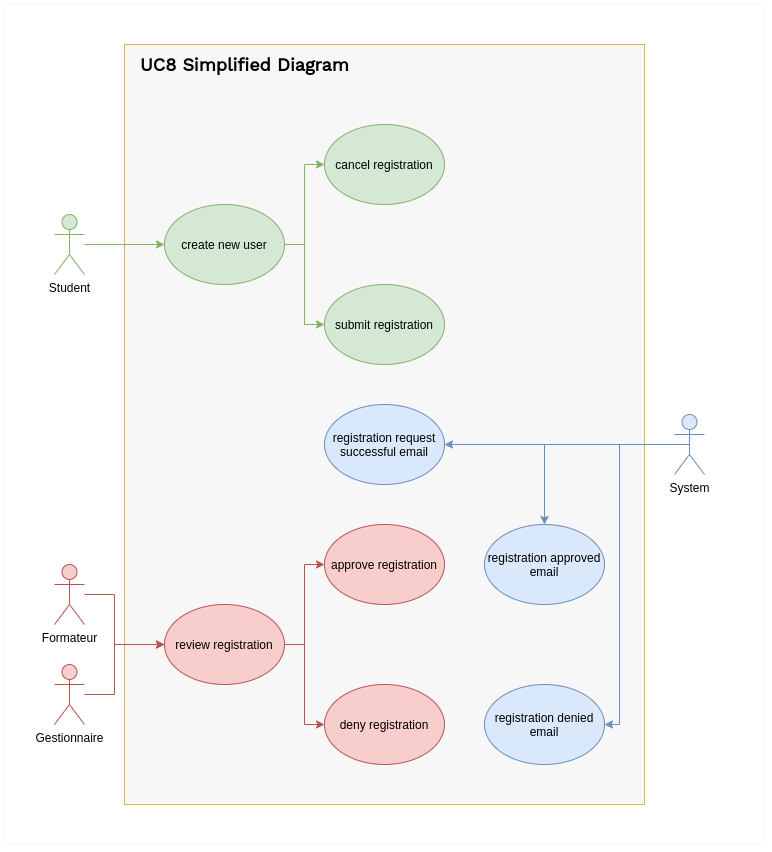

The diagram above was exported from draw.io. Its source (the exported page's mxGraphModel, read from the mxfile embedded in the PNG):
<mxGraphModel dx="1185" dy="709" grid="1" gridSize="10" guides="1" tooltips="1" connect="1" arrows="1" fold="1" page="1" pageScale="1" pageWidth="850" pageHeight="1100" math="0" shadow="0">
  <root>
    <mxCell id="0" />
    <mxCell id="1" parent="0" />
    <mxCell id="pqHwzOWwCHL-ZDR6NLF9-65" value="" style="whiteSpace=wrap;html=1;fontStyle=1;strokeColor=#F7F7F7;" vertex="1" parent="1">
      <mxGeometry x="80" y="160" width="760" height="840" as="geometry" />
    </mxCell>
    <mxCell id="pqHwzOWwCHL-ZDR6NLF9-63" value="" style="whiteSpace=wrap;html=1;strokeColor=#d6b656;fillColor=#F7F7F7;" vertex="1" parent="1">
      <mxGeometry x="200" y="200" width="520" height="760" as="geometry" />
    </mxCell>
    <mxCell id="pqHwzOWwCHL-ZDR6NLF9-37" style="edgeStyle=orthogonalEdgeStyle;rounded=0;orthogonalLoop=1;jettySize=auto;html=1;fillColor=#d5e8d4;strokeColor=#82b366;" edge="1" parent="1" source="pqHwzOWwCHL-ZDR6NLF9-9" target="pqHwzOWwCHL-ZDR6NLF9-32">
      <mxGeometry relative="1" as="geometry" />
    </mxCell>
    <mxCell id="pqHwzOWwCHL-ZDR6NLF9-9" value="Student" style="shape=umlActor;verticalLabelPosition=bottom;verticalAlign=top;html=1;outlineConnect=0;fillColor=#d5e8d4;strokeColor=#82b366;" vertex="1" parent="1">
      <mxGeometry x="130" y="370" width="30" height="60" as="geometry" />
    </mxCell>
    <mxCell id="pqHwzOWwCHL-ZDR6NLF9-42" style="edgeStyle=orthogonalEdgeStyle;rounded=0;orthogonalLoop=1;jettySize=auto;html=1;fillColor=#f8cecc;strokeColor=#b85450;" edge="1" parent="1" source="pqHwzOWwCHL-ZDR6NLF9-11" target="pqHwzOWwCHL-ZDR6NLF9-41">
      <mxGeometry relative="1" as="geometry">
        <Array as="points">
          <mxPoint x="190" y="750" />
          <mxPoint x="190" y="800" />
        </Array>
      </mxGeometry>
    </mxCell>
    <mxCell id="pqHwzOWwCHL-ZDR6NLF9-11" value="Formateur" style="shape=umlActor;verticalLabelPosition=bottom;verticalAlign=top;html=1;outlineConnect=0;fillColor=#f8cecc;strokeColor=#b85450;" vertex="1" parent="1">
      <mxGeometry x="130" y="720" width="30" height="60" as="geometry" />
    </mxCell>
    <mxCell id="pqHwzOWwCHL-ZDR6NLF9-43" style="edgeStyle=orthogonalEdgeStyle;rounded=0;orthogonalLoop=1;jettySize=auto;html=1;fillColor=#f8cecc;strokeColor=#b85450;" edge="1" parent="1" source="pqHwzOWwCHL-ZDR6NLF9-14" target="pqHwzOWwCHL-ZDR6NLF9-41">
      <mxGeometry relative="1" as="geometry">
        <Array as="points">
          <mxPoint x="190" y="850" />
          <mxPoint x="190" y="800" />
        </Array>
      </mxGeometry>
    </mxCell>
    <mxCell id="pqHwzOWwCHL-ZDR6NLF9-14" value="Gestionnaire" style="shape=umlActor;verticalLabelPosition=bottom;verticalAlign=top;html=1;outlineConnect=0;fillColor=#f8cecc;strokeColor=#b85450;" vertex="1" parent="1">
      <mxGeometry x="130" y="820" width="30" height="60" as="geometry" />
    </mxCell>
    <mxCell id="pqHwzOWwCHL-ZDR6NLF9-46" style="edgeStyle=orthogonalEdgeStyle;rounded=0;orthogonalLoop=1;jettySize=auto;html=1;fillColor=#d5e8d4;strokeColor=#82b366;" edge="1" parent="1" source="pqHwzOWwCHL-ZDR6NLF9-32" target="pqHwzOWwCHL-ZDR6NLF9-45">
      <mxGeometry relative="1" as="geometry" />
    </mxCell>
    <mxCell id="pqHwzOWwCHL-ZDR6NLF9-48" style="edgeStyle=orthogonalEdgeStyle;rounded=0;orthogonalLoop=1;jettySize=auto;html=1;fillColor=#d5e8d4;strokeColor=#82b366;" edge="1" parent="1" source="pqHwzOWwCHL-ZDR6NLF9-32" target="pqHwzOWwCHL-ZDR6NLF9-47">
      <mxGeometry relative="1" as="geometry" />
    </mxCell>
    <mxCell id="pqHwzOWwCHL-ZDR6NLF9-32" value="create new user" style="ellipse;whiteSpace=wrap;html=1;fillColor=#d5e8d4;strokeColor=#82b366;" vertex="1" parent="1">
      <mxGeometry x="240" y="360" width="120" height="80" as="geometry" />
    </mxCell>
    <mxCell id="pqHwzOWwCHL-ZDR6NLF9-50" style="edgeStyle=orthogonalEdgeStyle;rounded=0;orthogonalLoop=1;jettySize=auto;html=1;fillColor=#f8cecc;strokeColor=#b85450;" edge="1" parent="1" source="pqHwzOWwCHL-ZDR6NLF9-41" target="pqHwzOWwCHL-ZDR6NLF9-49">
      <mxGeometry relative="1" as="geometry" />
    </mxCell>
    <mxCell id="pqHwzOWwCHL-ZDR6NLF9-52" style="edgeStyle=orthogonalEdgeStyle;rounded=0;orthogonalLoop=1;jettySize=auto;html=1;fillColor=#f8cecc;strokeColor=#b85450;" edge="1" parent="1" source="pqHwzOWwCHL-ZDR6NLF9-41" target="pqHwzOWwCHL-ZDR6NLF9-51">
      <mxGeometry relative="1" as="geometry" />
    </mxCell>
    <mxCell id="pqHwzOWwCHL-ZDR6NLF9-41" value="review registration" style="ellipse;whiteSpace=wrap;html=1;fillColor=#f8cecc;strokeColor=#b85450;" vertex="1" parent="1">
      <mxGeometry x="240" y="760" width="120" height="80" as="geometry" />
    </mxCell>
    <mxCell id="pqHwzOWwCHL-ZDR6NLF9-45" value="cancel registration" style="ellipse;whiteSpace=wrap;html=1;fillColor=#d5e8d4;strokeColor=#82b366;" vertex="1" parent="1">
      <mxGeometry x="400" y="280" width="120" height="80" as="geometry" />
    </mxCell>
    <mxCell id="pqHwzOWwCHL-ZDR6NLF9-47" value="submit registration" style="ellipse;whiteSpace=wrap;html=1;fillColor=#d5e8d4;strokeColor=#82b366;" vertex="1" parent="1">
      <mxGeometry x="400" y="440" width="120" height="80" as="geometry" />
    </mxCell>
    <mxCell id="pqHwzOWwCHL-ZDR6NLF9-49" value="deny registration" style="ellipse;whiteSpace=wrap;html=1;fillColor=#f8cecc;strokeColor=#b85450;" vertex="1" parent="1">
      <mxGeometry x="400" y="840" width="120" height="80" as="geometry" />
    </mxCell>
    <mxCell id="pqHwzOWwCHL-ZDR6NLF9-51" value="approve registration" style="ellipse;whiteSpace=wrap;html=1;fillColor=#f8cecc;strokeColor=#b85450;" vertex="1" parent="1">
      <mxGeometry x="400" y="680" width="120" height="80" as="geometry" />
    </mxCell>
    <mxCell id="pqHwzOWwCHL-ZDR6NLF9-55" style="edgeStyle=orthogonalEdgeStyle;rounded=0;orthogonalLoop=1;jettySize=auto;html=1;exitX=0.5;exitY=0.5;exitDx=0;exitDy=0;exitPerimeter=0;fillColor=#dae8fc;strokeColor=#6c8ebf;" edge="1" parent="1" source="pqHwzOWwCHL-ZDR6NLF9-53" target="pqHwzOWwCHL-ZDR6NLF9-54">
      <mxGeometry relative="1" as="geometry" />
    </mxCell>
    <mxCell id="pqHwzOWwCHL-ZDR6NLF9-60" style="edgeStyle=orthogonalEdgeStyle;rounded=0;orthogonalLoop=1;jettySize=auto;html=1;fillColor=#dae8fc;strokeColor=#6c8ebf;" edge="1" parent="1" source="pqHwzOWwCHL-ZDR6NLF9-53" target="pqHwzOWwCHL-ZDR6NLF9-58">
      <mxGeometry relative="1" as="geometry" />
    </mxCell>
    <mxCell id="pqHwzOWwCHL-ZDR6NLF9-61" style="edgeStyle=orthogonalEdgeStyle;rounded=0;orthogonalLoop=1;jettySize=auto;html=1;fillColor=#dae8fc;strokeColor=#6c8ebf;" edge="1" parent="1" source="pqHwzOWwCHL-ZDR6NLF9-53" target="pqHwzOWwCHL-ZDR6NLF9-59">
      <mxGeometry relative="1" as="geometry">
        <Array as="points">
          <mxPoint x="695" y="880" />
        </Array>
      </mxGeometry>
    </mxCell>
    <mxCell id="pqHwzOWwCHL-ZDR6NLF9-53" value="System" style="shape=umlActor;verticalLabelPosition=bottom;verticalAlign=top;html=1;outlineConnect=0;fillColor=#dae8fc;strokeColor=#6c8ebf;" vertex="1" parent="1">
      <mxGeometry x="750" y="570" width="30" height="60" as="geometry" />
    </mxCell>
    <mxCell id="pqHwzOWwCHL-ZDR6NLF9-54" value="registration request successful email" style="ellipse;whiteSpace=wrap;html=1;fillColor=#dae8fc;strokeColor=#6c8ebf;" vertex="1" parent="1">
      <mxGeometry x="400" y="560" width="120" height="80" as="geometry" />
    </mxCell>
    <mxCell id="pqHwzOWwCHL-ZDR6NLF9-58" value="registration approved&lt;br&gt;email" style="ellipse;whiteSpace=wrap;html=1;fillColor=#dae8fc;strokeColor=#6c8ebf;" vertex="1" parent="1">
      <mxGeometry x="560" y="680" width="120" height="80" as="geometry" />
    </mxCell>
    <mxCell id="pqHwzOWwCHL-ZDR6NLF9-59" value="registration denied email" style="ellipse;whiteSpace=wrap;html=1;fillColor=#dae8fc;strokeColor=#6c8ebf;" vertex="1" parent="1">
      <mxGeometry x="560" y="840" width="120" height="80" as="geometry" />
    </mxCell>
    <mxCell id="pqHwzOWwCHL-ZDR6NLF9-64" value="&lt;font face=&quot;Work Sans&quot; data-font-src=&quot;https://fonts.googleapis.com/css?family=Work+Sans&quot; style=&quot;font-size: 18px&quot;&gt;&lt;b&gt;UC8 Simplified Diagram&lt;/b&gt;&lt;/font&gt;" style="text;html=1;align=center;verticalAlign=middle;resizable=0;points=[];autosize=1;" vertex="1" parent="1">
      <mxGeometry x="210" y="210" width="220" height="20" as="geometry" />
    </mxCell>
  </root>
</mxGraphModel>